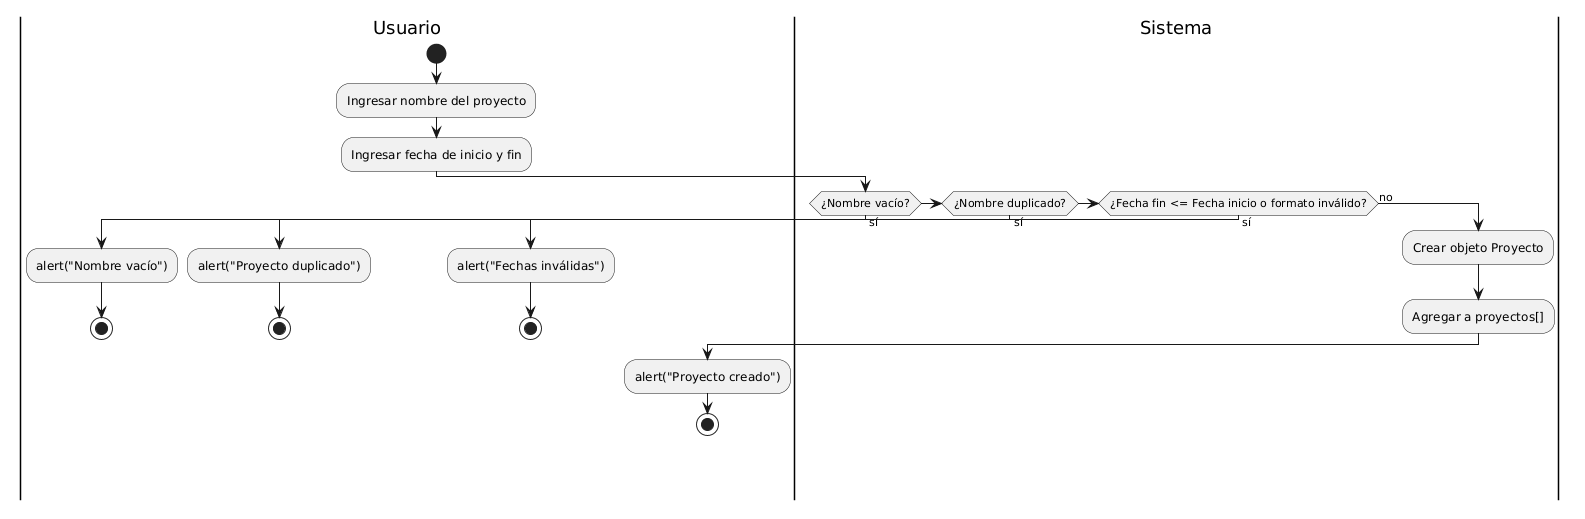

The diagram above was rendered by PlantUML. Its source (embedded in the PNG):
@startuml
|Usuario|
start
:Ingresar nombre del proyecto;
:Ingresar fecha de inicio y fin;

|Sistema|
if (¿Nombre vacío?) then (sí)
  |Usuario|
  :alert("Nombre vacío");
  stop
elseif (¿Nombre duplicado?) then (sí)
  |Usuario|
  :alert("Proyecto duplicado");
  stop
elseif (¿Fecha fin <= Fecha inicio o formato inválido?) then (sí)
  |Usuario|
  :alert("Fechas inválidas");
  stop
else (no)
  |Sistema|
  :Crear objeto Proyecto;
  :Agregar a proyectos[];
  |Usuario|
  :alert("Proyecto creado");
  stop
endif
@enduml